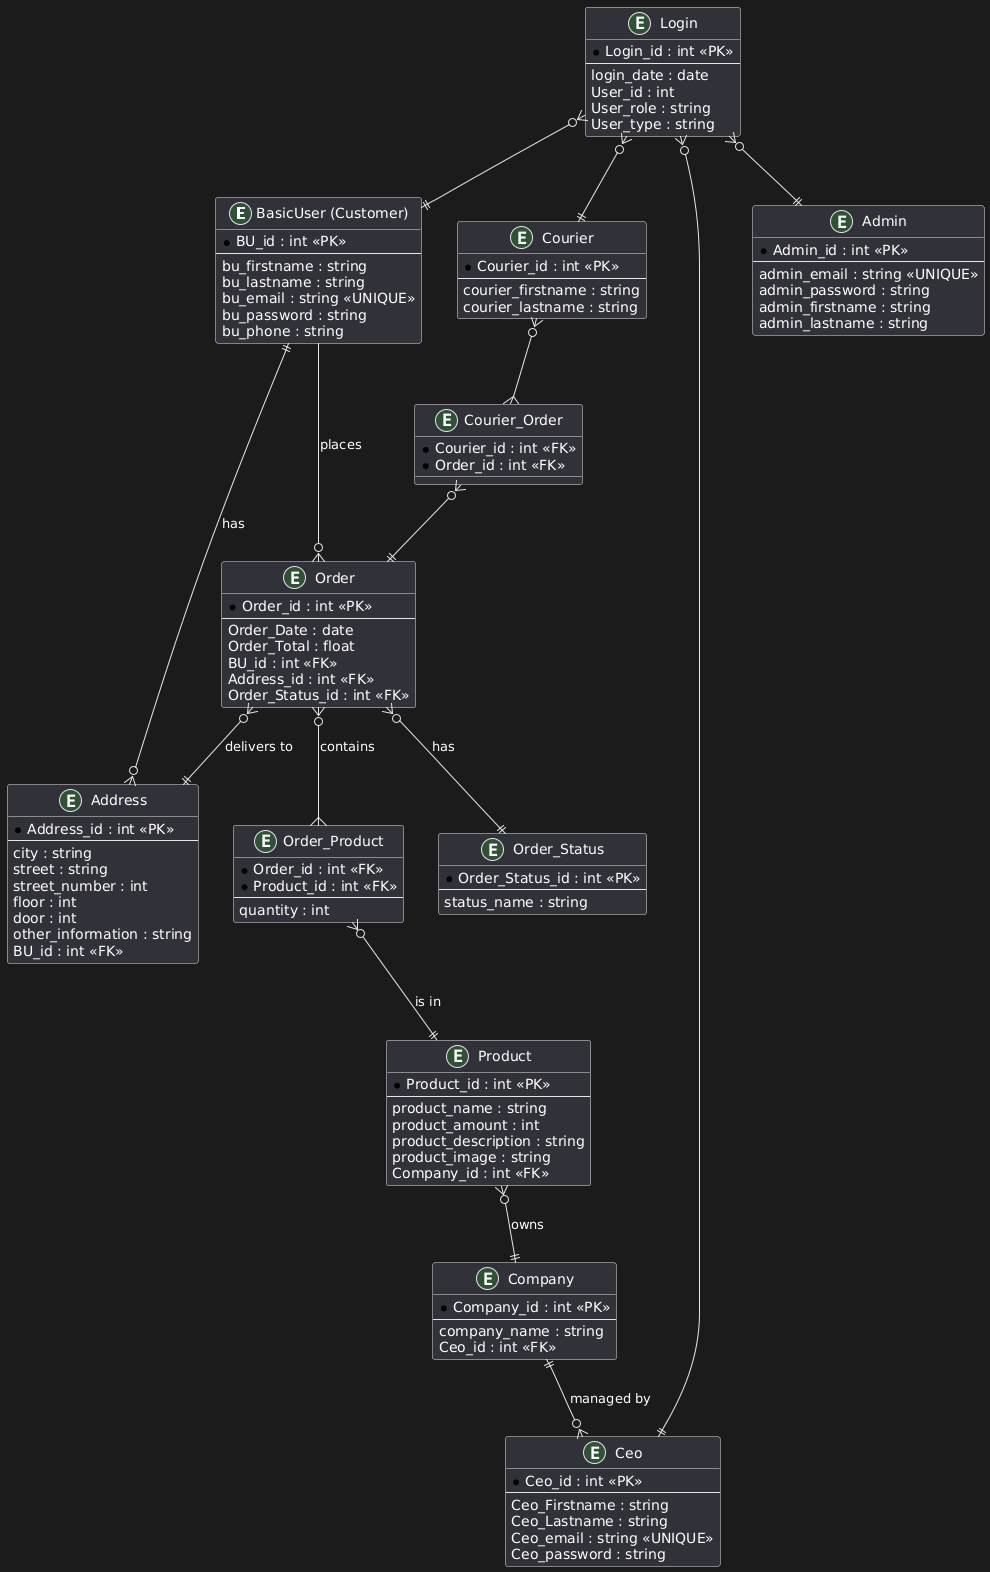

The diagram above was rendered by PlantUML. Its source (embedded in the PNG):
@startuml
entity "BasicUser (Customer)" as BasicUser {
  * BU_id : int <<PK>>
  --
  bu_firstname : string
  bu_lastname : string
  bu_email : string <<UNIQUE>>
  bu_password : string
  bu_phone : string
}

entity "Login" {
  * Login_id : int <<PK>>
  --
  login_date : date
  User_id : int
  User_role : string
  User_type : string
}

entity "Order" {
  * Order_id : int <<PK>>
  --
  Order_Date : date
  Order_Total : float
  BU_id : int <<FK>>
  Address_id : int <<FK>>
  Order_Status_id : int <<FK>>
}

entity "Address" {
  * Address_id : int <<PK>>
  --
  city : string
  street : string
  street_number : int
  floor : int
  door : int
  other_information : string
  BU_id : int <<FK>>
}

entity "Order_Status" {
  * Order_Status_id : int <<PK>>
  --
  status_name : string
}

entity "Order_Product" {
  * Order_id : int <<FK>>
  * Product_id : int <<FK>>
  --
  quantity : int
}

entity "Product" {
  * Product_id : int <<PK>>
  --
  product_name : string
  product_amount : int
  product_description : string
  product_image : string
  Company_id : int <<FK>>
}

entity "Company" {
  * Company_id : int <<PK>>
  --
  company_name : string
  Ceo_id : int <<FK>>
}

entity "Ceo" {
  * Ceo_id : int <<PK>>
  --
  Ceo_Firstname : string
  Ceo_Lastname : string
  Ceo_email : string <<UNIQUE>>
  Ceo_password : string
}

entity "Admin" {
  * Admin_id : int <<PK>>
  --
  admin_email : string <<UNIQUE>>
  admin_password : string
  admin_firstname : string
  admin_lastname : string
}

entity "Courier" {
  * Courier_id : int <<PK>>
  --
  courier_firstname : string
  courier_lastname : string
}

entity "Courier_Order" {
  * Courier_id : int <<FK>>
  * Order_id : int <<FK>>
}

' Relationships
BasicUser --o{ Order : places
Order }o--|| Address : delivers to
Order }o--|| Order_Status : has
Order }o--{ Order_Product : contains
Order_Product }o--|| Product : is in
Product }o--|| Company : owns
Company ||--o{ Ceo : managed by
Login }o--|| BasicUser
Login }o--|| Ceo
Login }o--|| Admin
Login }o--|| Courier
Courier }o--{ Courier_Order
Courier_Order }o--|| Order
BasicUser ||--o{ Address : has
@enduml